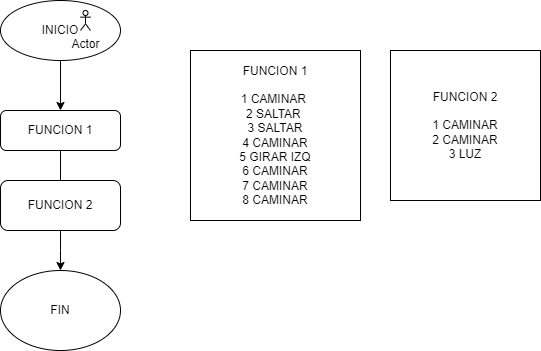

The diagram above was exported from draw.io. Its source (the exported page's mxGraphModel, read from the mxfile embedded in the PNG):
<mxGraphModel dx="1290" dy="653" grid="1" gridSize="10" guides="1" tooltips="1" connect="1" arrows="1" fold="1" page="1" pageScale="1" pageWidth="827" pageHeight="1169" math="0" shadow="0">
  <root>
    <mxCell id="WIyWlLk6GJQsqaUBKTNV-0" />
    <mxCell id="WIyWlLk6GJQsqaUBKTNV-1" parent="WIyWlLk6GJQsqaUBKTNV-0" />
    <mxCell id="WIyWlLk6GJQsqaUBKTNV-2" value="" style="rounded=0;html=1;jettySize=auto;orthogonalLoop=1;fontSize=11;endArrow=block;endFill=0;endSize=8;strokeWidth=1;shadow=0;labelBackgroundColor=none;edgeStyle=orthogonalEdgeStyle;" parent="WIyWlLk6GJQsqaUBKTNV-1" source="WIyWlLk6GJQsqaUBKTNV-3" edge="1">
      <mxGeometry relative="1" as="geometry">
        <mxPoint x="220" y="250" as="targetPoint" />
      </mxGeometry>
    </mxCell>
    <mxCell id="WIyWlLk6GJQsqaUBKTNV-3" value="FUNCION 1" style="rounded=1;whiteSpace=wrap;html=1;fontSize=12;glass=0;strokeWidth=1;shadow=0;" parent="WIyWlLk6GJQsqaUBKTNV-1" vertex="1">
      <mxGeometry x="160" y="150" width="120" height="40" as="geometry" />
    </mxCell>
    <mxCell id="08_1MnPw9ZqSUonPi-5E-1" style="edgeStyle=orthogonalEdgeStyle;rounded=0;orthogonalLoop=1;jettySize=auto;html=1;entryX=0.5;entryY=0;entryDx=0;entryDy=0;" parent="WIyWlLk6GJQsqaUBKTNV-1" source="08_1MnPw9ZqSUonPi-5E-0" target="WIyWlLk6GJQsqaUBKTNV-3" edge="1">
      <mxGeometry relative="1" as="geometry" />
    </mxCell>
    <mxCell id="08_1MnPw9ZqSUonPi-5E-0" value="INICIO" style="ellipse;whiteSpace=wrap;html=1;" parent="WIyWlLk6GJQsqaUBKTNV-1" vertex="1">
      <mxGeometry x="160" y="40" width="120" height="60" as="geometry" />
    </mxCell>
    <mxCell id="08_1MnPw9ZqSUonPi-5E-2" value="Actor" style="shape=umlActor;verticalLabelPosition=bottom;verticalAlign=top;html=1;outlineConnect=0;" parent="WIyWlLk6GJQsqaUBKTNV-1" vertex="1">
      <mxGeometry x="240" y="50" width="10" height="20" as="geometry" />
    </mxCell>
    <mxCell id="-fEUGIVPViNvE2BzPVeb-0" value="&lt;div style=&quot;&quot;&gt;&lt;span style=&quot;background-color: initial;&quot;&gt;FUNCION 1&lt;/span&gt;&lt;/div&gt;&lt;div style=&quot;&quot;&gt;&lt;span style=&quot;background-color: initial;&quot;&gt;&lt;br&gt;&lt;/span&gt;&lt;/div&gt;&lt;div style=&quot;&quot;&gt;1 CAMINAR&amp;nbsp;&lt;/div&gt;&lt;div style=&quot;&quot;&gt;2 SALTAR&amp;nbsp;&lt;/div&gt;&lt;div style=&quot;&quot;&gt;3&amp;nbsp;&lt;span style=&quot;background-color: initial;&quot;&gt;SALTAR&lt;/span&gt;&lt;/div&gt;&lt;div style=&quot;&quot;&gt;&lt;span style=&quot;background-color: initial;&quot;&gt;4 CAMINAR&lt;/span&gt;&lt;/div&gt;&lt;div style=&quot;&quot;&gt;&lt;span style=&quot;background-color: initial;&quot;&gt;5 GIRAR IZQ&lt;/span&gt;&lt;/div&gt;&lt;div style=&quot;&quot;&gt;&lt;span style=&quot;background-color: initial;&quot;&gt;6 CAMINAR&lt;/span&gt;&lt;/div&gt;&lt;div style=&quot;&quot;&gt;&lt;span style=&quot;background-color: initial;&quot;&gt;7 CAMINAR&lt;/span&gt;&lt;/div&gt;&lt;div style=&quot;&quot;&gt;&lt;span style=&quot;background-color: initial;&quot;&gt;8 CAMINAR&lt;/span&gt;&lt;/div&gt;" style="whiteSpace=wrap;html=1;aspect=fixed;align=center;" parent="WIyWlLk6GJQsqaUBKTNV-1" vertex="1">
      <mxGeometry x="350" y="90" width="170" height="170" as="geometry" />
    </mxCell>
    <mxCell id="-fEUGIVPViNvE2BzPVeb-3" value="FIN" style="ellipse;whiteSpace=wrap;html=1;" parent="WIyWlLk6GJQsqaUBKTNV-1" vertex="1">
      <mxGeometry x="160" y="310" width="120" height="80" as="geometry" />
    </mxCell>
    <mxCell id="Ah4uaxO29EcFS3a3TuKT-3" value="" style="edgeStyle=orthogonalEdgeStyle;rounded=0;orthogonalLoop=1;jettySize=auto;html=1;" edge="1" parent="WIyWlLk6GJQsqaUBKTNV-1" source="Ah4uaxO29EcFS3a3TuKT-2">
      <mxGeometry relative="1" as="geometry">
        <mxPoint x="220" y="310" as="targetPoint" />
      </mxGeometry>
    </mxCell>
    <mxCell id="Ah4uaxO29EcFS3a3TuKT-2" value="FUNCION 2" style="rounded=1;whiteSpace=wrap;html=1;" vertex="1" parent="WIyWlLk6GJQsqaUBKTNV-1">
      <mxGeometry x="160" y="220" width="120" height="50" as="geometry" />
    </mxCell>
    <mxCell id="Ah4uaxO29EcFS3a3TuKT-4" value="FUNCION 2&lt;div&gt;&lt;br&gt;&lt;/div&gt;&lt;div&gt;1&amp;nbsp;&lt;span style=&quot;background-color: initial;&quot;&gt;CAMINAR&lt;/span&gt;&lt;/div&gt;&lt;div&gt;&lt;span style=&quot;background-color: initial;&quot;&gt;&amp;nbsp;2 CAMINAR&amp;nbsp;&lt;/span&gt;&lt;/div&gt;&lt;div&gt;&lt;span style=&quot;background-color: initial;&quot;&gt;3 LUZ&lt;/span&gt;&lt;br&gt;&lt;/div&gt;" style="whiteSpace=wrap;html=1;aspect=fixed;" vertex="1" parent="WIyWlLk6GJQsqaUBKTNV-1">
      <mxGeometry x="550" y="90" width="150" height="150" as="geometry" />
    </mxCell>
  </root>
</mxGraphModel>